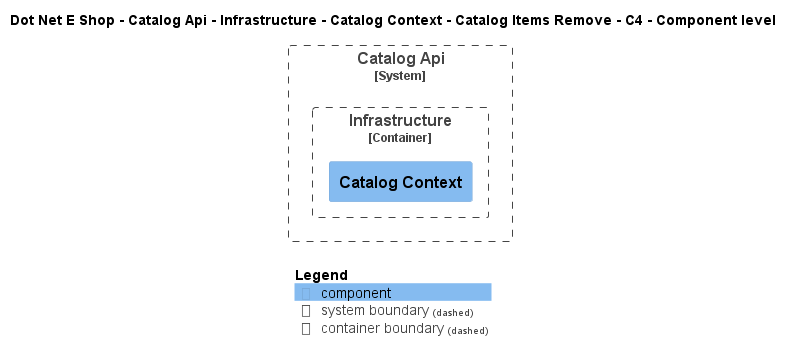

The diagram above was rendered by PlantUML. Its source (embedded in the PNG):
@startuml
!include ..\..\..\..\..\..\..\..\..\.c4s\C4_Component.puml

AddElementTag("c4interflow:lifecycle:new", $bgColor=green, $fontColor=#ffffff, $borderColor=green, $shadowing="False")
AddElementTag("c4interflow:lifecycle:changed", $bgColor=orange, $fontColor=#ffffff, $borderColor=orange, $shadowing="False")
AddElementTag("c4interflow:lifecycle:removed", $bgColor=red, $fontColor=#ffffff, $borderColor=red, $shadowing="False")

AddRelTag("c4interflow:lifecycle:new", $textColor=green, $lineColor=green)
AddRelTag("c4interflow:lifecycle:changed", $textColor=orange, $lineColor=orange)
AddRelTag("c4interflow:lifecycle:removed", $textColor=red, $lineColor=red)

SHOW_PERSON_PORTRAIT()
LAYOUT_TOP_DOWN()

skinparam linetype polyline

title Dot Net E Shop - Catalog Api - Infrastructure - Catalog Context - Catalog Items Remove - C4 - Component level


System_Boundary(DotNetEShop.SoftwareSystems.CatalogApi, "Catalog Api") {
    
Container_Boundary(DotNetEShop.SoftwareSystems.CatalogApi.Containers.Infrastructure, "Infrastructure") {
    Component(DotNetEShop.SoftwareSystems.CatalogApi.Containers.Infrastructure.Components.CatalogContext, "Catalog Context", "", "")
}
}



SHOW_LEGEND()
@enduml